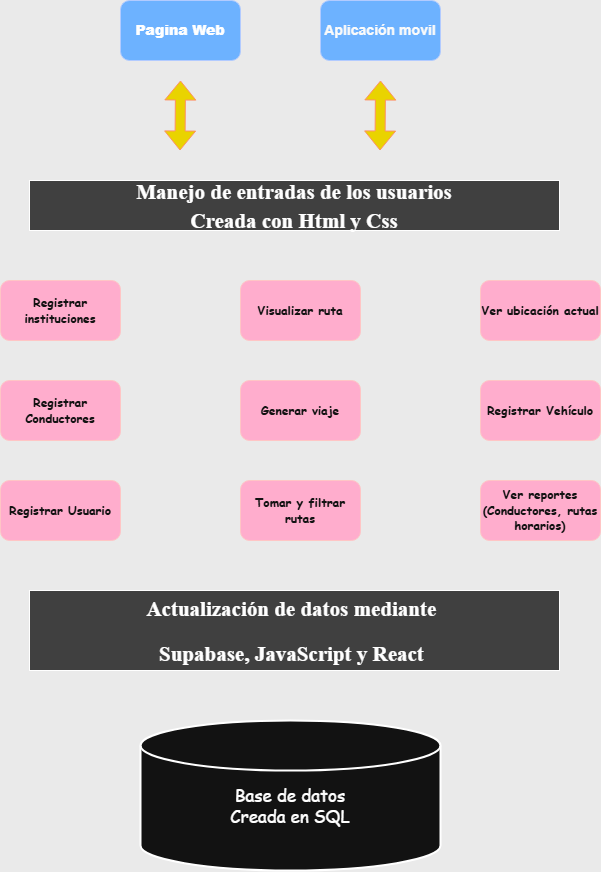

The diagram above was exported from draw.io. Its source (the exported page's mxGraphModel, read from the mxfile embedded in the PNG):
<mxGraphModel dx="1213" dy="657" grid="0" gridSize="10" guides="1" tooltips="1" connect="1" arrows="1" fold="1" page="0" pageScale="1" pageWidth="827" pageHeight="1169" background="light-dark(#FFFFFF,#EAEAEA)" math="0" shadow="0">
  <root>
    <mxCell id="0" />
    <mxCell id="1" parent="0" />
    <mxCell id="Y_E6BWsscY2SL1HOiRpo-3" value="&lt;h3&gt;&lt;b&gt;&lt;font style=&quot;color: light-dark(rgb(0, 0, 0), rgb(255, 255, 255));&quot;&gt;Pagina Web&lt;/font&gt;&lt;/b&gt;&lt;/h3&gt;" style="rounded=1;whiteSpace=wrap;html=1;fillColor=#0050ef;fontColor=#ffffff;strokeColor=#001DBC;" parent="1" vertex="1">
      <mxGeometry x="240" y="60" width="120" height="60" as="geometry" />
    </mxCell>
    <mxCell id="Y_E6BWsscY2SL1HOiRpo-5" value="" style="shape=flexArrow;endArrow=classic;startArrow=classic;html=1;rounded=0;fillColor=light-dark(#FA6800,#E9D300);strokeColor=#C73500;" parent="1" edge="1">
      <mxGeometry width="100" height="100" relative="1" as="geometry">
        <mxPoint x="299.5" y="210" as="sourcePoint" />
        <mxPoint x="300" y="140" as="targetPoint" />
      </mxGeometry>
    </mxCell>
    <mxCell id="Y_E6BWsscY2SL1HOiRpo-9" value="" style="shape=flexArrow;endArrow=classic;startArrow=classic;html=1;rounded=0;fillColor=light-dark(#FA6800,#E9D300);strokeColor=#C73500;" parent="1" edge="1">
      <mxGeometry width="100" height="100" relative="1" as="geometry">
        <mxPoint x="499.5" y="210" as="sourcePoint" />
        <mxPoint x="500" y="140" as="targetPoint" />
      </mxGeometry>
    </mxCell>
    <mxCell id="JcIvUS0uh_9EzABhDJ-T-1" value="&lt;h1&gt;&lt;font style=&quot;font-size: 21px;&quot; face=&quot;Times New Roman&quot;&gt;Manejo de entradas de los usuarios&lt;br&gt;Creada con Html y Css&lt;/font&gt;&lt;/h1&gt;" style="rounded=0;whiteSpace=wrap;html=1;fillColor=light-dark(#FFFFFF,#404040);" parent="1" vertex="1">
      <mxGeometry x="149" y="240" width="530" height="50" as="geometry" />
    </mxCell>
    <mxCell id="JcIvUS0uh_9EzABhDJ-T-2" value="&lt;h3&gt;&lt;font style=&quot;color: light-dark(rgb(255, 255, 255), rgb(250, 250, 250));&quot;&gt;Aplicación movil&lt;/font&gt;&lt;/h3&gt;" style="rounded=1;whiteSpace=wrap;html=1;fillColor=#0050ef;fontColor=#ffffff;strokeColor=#001DBC;" parent="1" vertex="1">
      <mxGeometry x="440" y="60" width="120" height="60" as="geometry" />
    </mxCell>
    <mxCell id="JcIvUS0uh_9EzABhDJ-T-3" value="&lt;b style=&quot;&quot;&gt;&lt;font face=&quot;Comic Sans MS&quot;&gt;Registrar instituciones&lt;/font&gt;&lt;/b&gt;" style="rounded=1;whiteSpace=wrap;html=1;fillColor=#a20025;fontColor=#ffffff;strokeColor=#6F0000;" parent="1" vertex="1">
      <mxGeometry x="120" y="340" width="120" height="60" as="geometry" />
    </mxCell>
    <mxCell id="eQ0LBLcOEQCUgEvpNd4L-1" value="&lt;b style=&quot;&quot;&gt;&lt;font face=&quot;Comic Sans MS&quot;&gt;Registrar Conductores&lt;/font&gt;&lt;/b&gt;" style="rounded=1;whiteSpace=wrap;html=1;fillColor=#a20025;fontColor=#ffffff;strokeColor=#6F0000;" parent="1" vertex="1">
      <mxGeometry x="120" y="440" width="120" height="60" as="geometry" />
    </mxCell>
    <mxCell id="eQ0LBLcOEQCUgEvpNd4L-2" value="&lt;b style=&quot;&quot;&gt;&lt;font face=&quot;Comic Sans MS&quot;&gt;Visualizar ruta&lt;/font&gt;&lt;/b&gt;" style="rounded=1;whiteSpace=wrap;html=1;fillColor=#a20025;fontColor=#ffffff;strokeColor=#6F0000;" parent="1" vertex="1">
      <mxGeometry x="360" y="340" width="120" height="60" as="geometry" />
    </mxCell>
    <mxCell id="eQ0LBLcOEQCUgEvpNd4L-3" value="&lt;b style=&quot;&quot;&gt;&lt;font face=&quot;Comic Sans MS&quot;&gt;Generar viaje&lt;/font&gt;&lt;/b&gt;" style="rounded=1;whiteSpace=wrap;html=1;fillColor=#a20025;fontColor=#ffffff;strokeColor=#6F0000;" parent="1" vertex="1">
      <mxGeometry x="360" y="440" width="120" height="60" as="geometry" />
    </mxCell>
    <mxCell id="eQ0LBLcOEQCUgEvpNd4L-4" value="&lt;b style=&quot;&quot;&gt;&lt;font face=&quot;Comic Sans MS&quot;&gt;Ver ubicación actual&lt;/font&gt;&lt;/b&gt;" style="rounded=1;whiteSpace=wrap;html=1;fillColor=#a20025;fontColor=#ffffff;strokeColor=#6F0000;" parent="1" vertex="1">
      <mxGeometry x="600" y="340" width="120" height="60" as="geometry" />
    </mxCell>
    <mxCell id="eQ0LBLcOEQCUgEvpNd4L-5" value="&lt;b style=&quot;&quot;&gt;&lt;font face=&quot;Comic Sans MS&quot;&gt;Registrar Vehículo&lt;/font&gt;&lt;/b&gt;" style="rounded=1;whiteSpace=wrap;html=1;fillColor=#a20025;fontColor=#ffffff;strokeColor=#6F0000;" parent="1" vertex="1">
      <mxGeometry x="600" y="440" width="120" height="60" as="geometry" />
    </mxCell>
    <mxCell id="eQ0LBLcOEQCUgEvpNd4L-6" value="&lt;b style=&quot;&quot;&gt;&lt;font face=&quot;Comic Sans MS&quot;&gt;Registrar Usuario&lt;/font&gt;&lt;/b&gt;" style="rounded=1;whiteSpace=wrap;html=1;fillColor=#a20025;fontColor=#ffffff;strokeColor=#6F0000;" parent="1" vertex="1">
      <mxGeometry x="120" y="540" width="120" height="60" as="geometry" />
    </mxCell>
    <mxCell id="eQ0LBLcOEQCUgEvpNd4L-7" value="&lt;b style=&quot;&quot;&gt;&lt;font face=&quot;Comic Sans MS&quot;&gt;Tomar y filtrar rutas&lt;/font&gt;&lt;/b&gt;" style="rounded=1;whiteSpace=wrap;html=1;fillColor=#a20025;fontColor=#ffffff;strokeColor=#6F0000;" parent="1" vertex="1">
      <mxGeometry x="360" y="540" width="120" height="60" as="geometry" />
    </mxCell>
    <mxCell id="eQ0LBLcOEQCUgEvpNd4L-8" value="&lt;b style=&quot;&quot;&gt;&lt;font face=&quot;Comic Sans MS&quot;&gt;Ver reportes&lt;br&gt;(Conductores, rutas horarios)&lt;/font&gt;&lt;/b&gt;" style="rounded=1;whiteSpace=wrap;html=1;fillColor=#a20025;fontColor=#ffffff;strokeColor=#6F0000;" parent="1" vertex="1">
      <mxGeometry x="600" y="540" width="120" height="60" as="geometry" />
    </mxCell>
    <mxCell id="eQ0LBLcOEQCUgEvpNd4L-9" value="&lt;h1&gt;&lt;font style=&quot;font-size: 21px;&quot; face=&quot;Times New Roman&quot;&gt;Actualización de datos mediante&amp;nbsp;&lt;/font&gt;&lt;/h1&gt;&lt;h1&gt;&lt;font style=&quot;font-size: 21px;&quot; face=&quot;Times New Roman&quot;&gt;Supabase, JavaScript y React&amp;nbsp;&lt;br&gt;&lt;/font&gt;&lt;/h1&gt;" style="rounded=0;whiteSpace=wrap;html=1;fillColor=light-dark(#FFFFFF,#404040);" parent="1" vertex="1">
      <mxGeometry x="149" y="650" width="530" height="80" as="geometry" />
    </mxCell>
    <mxCell id="UNpF98A_eY5a3R_wLoJz-1" value="&lt;div&gt;&lt;font face=&quot;Comic Sans MS&quot; style=&quot;font-size: 17px;&quot;&gt;&lt;br&gt;&lt;/font&gt;&lt;/div&gt;&lt;font face=&quot;Comic Sans MS&quot; style=&quot;font-size: 17px;&quot;&gt;Base de datos&lt;br&gt;Creada en SQL&lt;/font&gt;" style="strokeWidth=2;html=1;shape=mxgraph.flowchart.database;whiteSpace=wrap;" parent="1" vertex="1">
      <mxGeometry x="260" y="780" width="300" height="150" as="geometry" />
    </mxCell>
  </root>
</mxGraphModel>